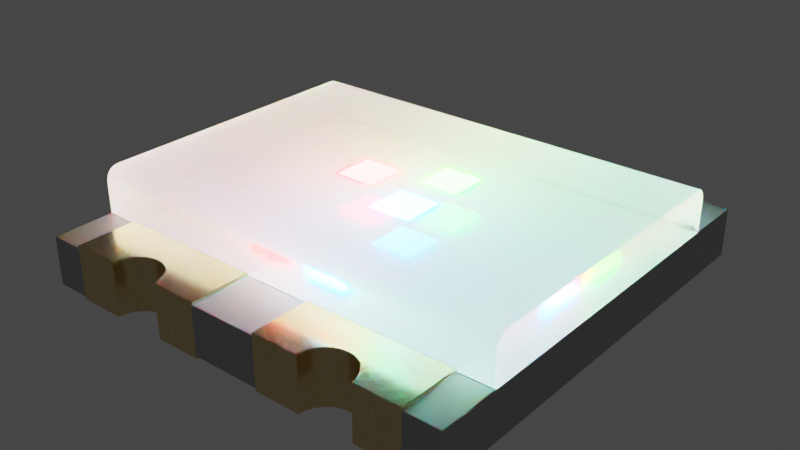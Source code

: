 # Source: LED_Dual0603.blend  (saved by Blender 4.1.24; exported with 4.5.12 LTS)
import bpy
from mathutils import Matrix  # noqa: F401  (used for matrix-valued properties, if any)

bpy.ops.wm.read_factory_settings(use_empty=True)
scene = bpy.context.scene
scene.name = 'Scene'

# ---- collections
col_led_dual0603 = bpy.data.collections.new('LED_Dual0603'); scene.collection.children.link(col_led_dual0603)

# ---- materials (node trees are filled in below, after node groups)
mat_light_guide = bpy.data.materials.new('light_guide')
mat_metal_goldpins_1 = bpy.data.materials.new('metal_goldpins_1')
mat_metal_goldpins_1.alpha_threshold = 0.0
mat_metal_goldpins_1.preview_render_type = 'CUBE'
mat_metal_goldpins_1.diffuse_color = (0.5, 0.4018, 0.08046, 1.0)
mat_metal_goldpins_1.specular_color = (0.01, 0.05, 0.01)
mat_metal_goldpins_1.roughness = 0.5
mat_plastic_case_white = bpy.data.materials.new('plastic_case_white')
mat_plastic_case_white.preview_render_type = 'CUBE'
mat_power_light_red = bpy.data.materials.new('power_light_red')
mat_power_light_green = bpy.data.materials.new('power_light_green')
mat_power_light_blue = bpy.data.materials.new('power_light_blue')

# ---- material node trees
mat_light_guide.use_nodes = True; mat_light_guide.node_tree.nodes.clear()
_N = mat_light_guide.node_tree.nodes; _L = mat_light_guide.node_tree.links
n0 = _N.new('ShaderNodeBsdfGlass'); n0.name = 'Glass BSDF'; n0.location = (-609, 445)
n0.distribution = 'BECKMANN'
n0.inputs[1].default_value = 0.1923
n0.inputs[2].default_value = 3.1
n1 = _N.new('ShaderNodeOutputMaterial'); n1.name = 'Material Output.001'; n1.location = (275, 459)
n2 = _N.new('ShaderNodeMixShader'); n2.name = 'Mix Shader'; n2.location = (55, 438)
n2.inputs[0].default_value = 0.2083
n3 = _N.new('ShaderNodeBsdfTransparent'); n3.name = 'Transparent BSDF'; n3.location = (-266, 275)
n3.inputs[0].default_value = (0.7314, 0.7314, 0.7314, 1.0)
n4 = _N.new('ShaderNodeAddShader'); n4.name = 'Add Shader'; n4.location = (-271, 512)
_L.new(n0.outputs[0], n4.inputs[0])
_L.new(n0.outputs[0], n4.inputs[1])
_L.new(n2.outputs[0], n1.inputs[0])
_L.new(n3.outputs[0], n2.inputs[2])
_L.new(n4.outputs[0], n2.inputs[1])
n1.is_active_output = True
mat_metal_goldpins_1.use_nodes = True; mat_metal_goldpins_1.node_tree.nodes.clear()
_N = mat_metal_goldpins_1.node_tree.nodes; _L = mat_metal_goldpins_1.node_tree.links
n0 = _N.new('ShaderNodeOutputMaterial'); n0.name = 'Material Output'; n0.location = (398, 300)
n1 = _N.new('ShaderNodeBsdfPrincipled'); n1.name = 'Principled BSDF'; n1.location = (108, 300)
n1.distribution = 'GGX'
n1.subsurface_method = 'BURLEY'
n1.inputs[1].default_value = 1.0
n1.inputs[2].default_value = 0.1841
n1.inputs[3].default_value = 1.45
n1.inputs[8].default_value = 1.0
n1.inputs[10].default_value = 0.02727
n1.inputs[13].default_value = 0.475
n1.inputs[20].default_value = 0.2891
n1.inputs[24].default_value = 0.03545
n1.inputs[27].default_value = (0.0, 0.0, 0.0, 1.0)
n1.inputs[28].default_value = 1.0
n2 = _N.new('ShaderNodeMapping'); n2.name = 'Mapping'; n2.location = (-783, 233)
n2.vector_type = 'VECTOR'
n2.inputs[3].default_value = (29.8, 40.0, 1.0)
n3 = _N.new('ShaderNodeTexCoord'); n3.name = 'Texture Coordinate'; n3.location = (-1071, 295)
n4 = _N.new('ShaderNodeTexNoise'); n4.name = 'Noise Texture'; n4.location = (-553, 188)
n4.inputs[3].default_value = 13.2
n4.inputs[4].default_value = 0.8833
n4.inputs[8].default_value = 4.0
n5 = _N.new('ShaderNodeValToRGB'); n5.name = 'ColorRamp'; n5.location = (-286, 264)
while len(n5.color_ramp.elements) > 1: n5.color_ramp.elements.remove(n5.color_ramp.elements[-1])
n5.color_ramp.elements[0].position = 0.3295; n5.color_ramp.elements[0].color = (0.9756, 0.7616, 0.4151, 1.0)
_e = n5.color_ramp.elements.new(0.8); _e.color = (0.2997, 0.2211, 0.05513, 1.0)
n6 = _N.new('ShaderNodeMix'); n6.name = 'Mix'; n6.location = (-62, 180)
n6.data_type = 'RGBA'
n6.inputs[0].default_value = 0.02727
n6.inputs[7].default_value = (0.5518, 0.2626, 0.03915, 1.0)
_L.new(n1.outputs[0], n0.inputs[0])
_L.new(n2.outputs[0], n4.inputs[0])
_L.new(n3.outputs[0], n2.inputs[0])
_L.new(n4.outputs[0], n5.inputs[0])
_L.new(n5.outputs[0], n6.inputs[6])
_L.new(n6.outputs[2], n1.inputs[0])
n0.is_active_output = True
mat_plastic_case_white.use_nodes = True; mat_plastic_case_white.node_tree.nodes.clear()
_N = mat_plastic_case_white.node_tree.nodes; _L = mat_plastic_case_white.node_tree.links
n0 = _N.new('ShaderNodeOutputMaterial'); n0.name = 'Material Output'; n0.location = (300, 300)
n1 = _N.new('ShaderNodeBsdfPrincipled'); n1.name = 'Principled BSDF'; n1.location = (-34, 272)
n1.distribution = 'GGX'
n1.subsurface_method = 'BURLEY'
n1.inputs[1].default_value = 0.02
n1.inputs[2].default_value = 0.4636
n1.inputs[3].default_value = 1.4
n1.inputs[10].default_value = 0.3682
n1.inputs[13].default_value = 0.6591
n1.inputs[20].default_value = 0.6709
n1.inputs[24].default_value = 0.1191
n1.inputs[27].default_value = (0.0, 0.0, 0.0, 1.0)
n1.inputs[28].default_value = 1.0
n2 = _N.new('ShaderNodeMapping'); n2.name = 'Mapping'; n2.location = (-1010, 265)
n2.inputs[3].default_value = (3.0, 1.0, 1.0)
n3 = _N.new('ShaderNodeTexCoord'); n3.name = 'Texture Coordinate'; n3.location = (-1250, 180)
n4 = _N.new('ShaderNodeBump'); n4.name = 'Bump'; n4.location = (-376, -99)
n4.inputs[0].default_value = 0.05
n4.inputs[1].default_value = 1.0
n4.inputs[2].default_value = 1.0
n5 = _N.new('ShaderNodeTexNoise'); n5.name = 'Noise Texture'; n5.location = (-662, 176)
n5.inputs[2].default_value = 88.0
n5.inputs[3].default_value = 10.8
n5.inputs[4].default_value = 0.9167
n5.inputs[8].default_value = 1.6
n6 = _N.new('ShaderNodeValToRGB'); n6.name = 'ColorRamp'; n6.location = (-354, 186)
while len(n6.color_ramp.elements) > 1: n6.color_ramp.elements.remove(n6.color_ramp.elements[-1])
n6.color_ramp.elements[0].position = 0.0; n6.color_ramp.elements[0].color = (0.2596, 0.2596, 0.2596, 1.0)
_e = n6.color_ramp.elements.new(1.0); _e.color = (0.6303, 0.6303, 0.6303, 1.0)
n7 = _N.new('ShaderNodeMix'); n7.name = 'Mix'; n7.location = (-204, 152)
n7.data_type = 'RGBA'
n7.inputs[0].default_value = 0.3682
n7.inputs[7].default_value = (0.2525, 0.2525, 0.2525, 1.0)
_L.new(n5.outputs[0], n6.inputs[0])
_L.new(n1.outputs[0], n0.inputs[0])
_L.new(n3.outputs[2], n2.inputs[0])
_L.new(n2.outputs[0], n5.inputs[0])
_L.new(n5.outputs[0], n4.inputs[3])
_L.new(n4.outputs[0], n1.inputs[5])
_L.new(n6.outputs[0], n7.inputs[6])
_L.new(n7.outputs[2], n1.inputs[0])
n0.is_active_output = True
mat_power_light_red.use_nodes = True; mat_power_light_red.node_tree.nodes.clear()
_N = mat_power_light_red.node_tree.nodes; _L = mat_power_light_red.node_tree.links
n0 = _N.new('ShaderNodeLayerWeight'); n0.name = 'Layer Weight'; n0.location = (-18066, 17)
n1 = _N.new('ShaderNodeParticleInfo'); n1.name = 'Particle Info'; n1.location = (-47217, 207)
n2 = _N.new('ShaderNodeBsdfPrincipled'); n2.name = 'Principled BSDF'; n2.location = (224, 517)
n2.distribution = 'GGX'
n2.subsurface_method = 'BURLEY'
n2.inputs[3].default_value = 1.45
n2.inputs[28].default_value = 700.0
n3 = _N.new('ShaderNodeOutputMaterial'); n3.name = 'Material Output'; n3.location = (717, 341)
n4 = _N.new('ShaderNodeRGB'); n4.name = 'RGB'; n4.location = (-93, 261)
n4.outputs[0].default_value = (0.253, 0.0, 0.0, 1.0)
_L.new(n4.outputs[0], n2.inputs[0])
_L.new(n4.outputs[0], n2.inputs[27])
_L.new(n2.outputs[0], n3.inputs[0])
n3.is_active_output = True
mat_power_light_green.use_nodes = True; mat_power_light_green.node_tree.nodes.clear()
_N = mat_power_light_green.node_tree.nodes; _L = mat_power_light_green.node_tree.links
n0 = _N.new('ShaderNodeLayerWeight'); n0.name = 'Layer Weight'; n0.location = (-18066, 17)
n1 = _N.new('ShaderNodeParticleInfo'); n1.name = 'Particle Info'; n1.location = (-47217, 207)
n2 = _N.new('ShaderNodeRGB'); n2.name = 'RGB'; n2.location = (-92, 261)
n2.outputs[0].default_value = (0.0008535, 0.253, 0.0, 1.0)
n3 = _N.new('ShaderNodeBsdfPrincipled'); n3.name = 'Principled BSDF'; n3.location = (224, 517)
n3.distribution = 'GGX'
n3.subsurface_method = 'BURLEY'
n3.inputs[3].default_value = 1.45
n3.inputs[28].default_value = 700.0
n4 = _N.new('ShaderNodeOutputMaterial'); n4.name = 'Material Output'; n4.location = (717, 341)
_L.new(n2.outputs[0], n3.inputs[0])
_L.new(n2.outputs[0], n3.inputs[27])
_L.new(n3.outputs[0], n4.inputs[0])
n4.is_active_output = True
mat_power_light_blue.use_nodes = True; mat_power_light_blue.node_tree.nodes.clear()
_N = mat_power_light_blue.node_tree.nodes; _L = mat_power_light_blue.node_tree.links
n0 = _N.new('ShaderNodeLayerWeight'); n0.name = 'Layer Weight'; n0.location = (-18066, 17)
n1 = _N.new('ShaderNodeParticleInfo'); n1.name = 'Particle Info'; n1.location = (-47217, 207)
n2 = _N.new('ShaderNodeBsdfPrincipled'); n2.name = 'Principled BSDF'; n2.location = (224, 517)
n2.distribution = 'GGX'
n2.subsurface_method = 'BURLEY'
n2.inputs[3].default_value = 1.45
n2.inputs[28].default_value = 700.0
n3 = _N.new('ShaderNodeOutputMaterial'); n3.name = 'Material Output'; n3.location = (717, 341)
n4 = _N.new('ShaderNodeRGB'); n4.name = 'RGB'; n4.location = (-93, 261)
n4.outputs[0].default_value = (0.0, 0.06587, 0.3185, 1.0)
_L.new(n4.outputs[0], n2.inputs[0])
_L.new(n4.outputs[0], n2.inputs[27])
_L.new(n2.outputs[0], n3.inputs[0])
n3.is_active_output = True

# ---- world
world_world = bpy.data.worlds.new('World'); scene.world = world_world
world_world.use_nodes = True; world_world.node_tree.nodes.clear()
_N = world_world.node_tree.nodes; _L = world_world.node_tree.links
n0 = _N.new('ShaderNodeOutputWorld'); n0.name = 'World Output'; n0.location = (300, 300)
n1 = _N.new('ShaderNodeBackground'); n1.name = 'Background'; n1.location = (10, 300)
n1.inputs[0].default_value = (0.05088, 0.05088, 0.05088, 1.0)
_L.new(n1.outputs[0], n0.inputs[0])
n0.is_active_output = True
world_world.color = (0.05088, 0.05088, 0.05088)
world_world.use_sun_shadow = False
world_world.sun_shadow_jitter_overblur = 0.0

# ---- meshes
me_led_dual0603 = bpy.data.meshes.new('LED_Dual0603')
me_led_dual0603.from_pydata([(0.8, -0.575, 0.19), (0.8, -0.8, 0.19), (0.8, -0.8, 0.01), (0.8, 0.5379, 0.3583), (0.8, -0.525, 0.36), (0.8, -0.5733, 0.3229), (0.8, -0.5604, 0.3454), (0.8, -0.55, 0.3533), (0.8, -0.5379, 0.3583), (0.4966, 0.7741, 0.2), (0.4866, 0.75, 0.2), (0.4, 0.7, 0.2), (0.45, 0.7134, 3.073e-08), (0.4707, 0.7293, 3.166e-08), (0.4966, 0.7741, 3.353e-08), (-0.3293, 0.7293, 0.2), (-0.35, 0.7134, 0.2), (-0.35, 0.7134, 3.073e-08), (-0.3034, 0.7741, 3.353e-08), (-0.125, 0.4, 0.01), (-0.675, 0.4, 0.01), (-0.675, 0.8, 0.01), (-0.8, 0.8, 0.01), (-0.675, -0.8, 0.01), (-0.125, -0.8, 0.01), (0.675, 0.4, 0.01), (0.125, 0.8, 3.539e-08), (0.125, 0.8, 0.01), (-0.125, 0.8, 0.01), (-0.125, 0.8, 3.539e-08), (0.125, 0.8, 0.19), (0.125, 0.8, 0.2), (0.3, 0.8, 0.2), (0.125, 0.4, 0.01), (0.675, 0.4, 1.77e-08), (0.125, 0.4, 1.77e-08), (0.675, 0.8, 0.01), (0.675, 0.8, 3.539e-08), (0.5, 0.8, 0.2), (0.8, 0.8, 0.19), (0.8, 0.8, 0.01), (0.675, -0.8, 0.01), (0.675, -0.8, 0.2), (0.675, -0.4, 0.01), (0.675, -0.8, -3.539e-08), (0.125, -0.4, -1.77e-08), (0.125, -0.4, 0.01), (0.125, -0.8, 0.01), (0.125, -0.8, -3.539e-08), (0.3, -0.8, 0.2), (0.125, -0.8, 0.2), (-0.125, -0.8, 0.19), (-0.125, -0.4, -1.77e-08), (-0.125, -0.8, -3.539e-08), (-0.675, -0.4, 0.01), (-0.125, -0.4, 0.01), (-0.675, -0.8, -3.539e-08), (-0.675, -0.4, -1.77e-08), (-0.675, -0.8, 0.2), (-0.675, -0.8, 0.19), (-0.8, 0.575, 0.19), (-0.8, 0.575, 0.31), (-0.8, -0.8, 0.01), (-0.8, -0.8, 0.19), (-0.8, -0.575, 0.31), (-0.8, -0.5379, 0.3583), (-0.8, -0.55, 0.3533), (-0.8, -0.5604, 0.3454), (-0.8, 0.5379, 0.3583), (-0.5, 0.8, 0.2), (-0.5, 0.8, 3.539e-08), (-0.125, 0.4, 1.77e-08), (-0.675, 0.4, 1.77e-08), (0.3, 0.8, 3.539e-08), (0.3134, 0.75, 3.26e-08), (0.35, 0.7134, 3.073e-08), (0.3741, 0.7034, 3.073e-08), (0.4259, 0.7034, 3.073e-08), (0.4866, 0.75, 3.26e-08), (0.5, 0.8, 3.539e-08), (0.3741, 0.7034, 0.2), (0.3134, 0.75, 0.2), (0.3034, 0.7741, 3.353e-08), (0.3293, 0.7293, 3.166e-08), (0.4, 0.7, 3.073e-08), (0.675, 0.575, 0.2), (0.4707, 0.7293, 0.2), (0.45, 0.7134, 0.2), (0.4259, 0.7034, 0.2), (0.35, 0.7134, 0.2), (0.3293, 0.7293, 0.2), (0.3034, 0.7741, 0.2), (0.125, 0.575, 0.2), (-0.125, 0.8, 0.19), (0.125, 0.575, 0.19), (-0.125, 0.8, 0.2), (-0.125, 0.575, 0.19), (-0.675, 0.575, 0.2), (-0.125, 0.575, 0.2), (-0.3, 0.8, 0.2), (-0.3034, 0.7741, 0.2), (-0.3134, 0.75, 0.2), (-0.3741, 0.7034, 0.2), (-0.4, 0.7, 0.2), (-0.4259, 0.7034, 0.2), (-0.45, 0.7134, 0.2), (-0.4707, 0.7293, 0.2), (-0.4866, 0.75, 0.2), (-0.4966, 0.7741, 0.2), (-0.4966, 0.7741, 3.353e-08), (-0.675, 0.8, 0.0), (-0.4866, 0.75, 3.26e-08), (-0.4707, 0.7293, 3.166e-08), (-0.45, 0.7134, 3.073e-08), (-0.4259, 0.7034, 3.073e-08), (-0.4, 0.7, 3.073e-08), (-0.3741, 0.7034, 3.073e-08), (-0.3293, 0.7293, 3.166e-08), (-0.3134, 0.75, 3.26e-08), (-0.3, 0.8, 3.539e-08), (0.675, 0.8, 0.2), (0.675, 0.575, 0.19), (0.675, 0.8, 0.19), (0.675, -0.575, 0.19), (0.675, -0.8, 0.19), (-0.8, -0.575, 0.19), (-0.675, -0.575, 0.2), (-0.125, -0.575, 0.2), (0.675, -0.575, 0.2), (0.8, -0.575, 0.31), (-0.8, -0.525, 0.36), (-0.8, 0.525, 0.36), (0.4259, -0.7034, -3.073e-08), (0.3741, -0.7034, -3.073e-08), (0.3134, -0.75, -3.26e-08), (0.3034, -0.7741, -3.353e-08), (0.675, -0.4, -1.77e-08), (0.3134, -0.75, 0.2), (0.4, -0.7, 0.2), (0.4259, -0.7034, 0.2), (0.4707, -0.7293, 0.2), (0.4966, -0.7741, 0.2), (0.5, -0.8, 0.2), (0.5, -0.8, -3.539e-08), (0.4966, -0.7741, -3.353e-08), (0.4866, -0.75, -3.26e-08), (0.4707, -0.7293, -3.166e-08), (0.45, -0.7134, -3.073e-08), (0.4, -0.7, -3.073e-08), (0.35, -0.7134, -3.073e-08), (0.3293, -0.7293, -3.166e-08), (0.3, -0.8, -3.539e-08), (0.125, -0.575, 0.2), (0.3034, -0.7741, 0.2), (0.3293, -0.7293, 0.2), (0.35, -0.7134, 0.2), (0.3741, -0.7034, 0.2), (0.45, -0.7134, 0.2), (0.4866, -0.75, 0.2), (-0.3, -0.8, -3.539e-08), (-0.3034, -0.7741, -3.353e-08), (-0.3293, -0.7293, -3.166e-08), (-0.45, -0.7134, -3.073e-08), (-0.4707, -0.7293, -3.166e-08), (-0.45, -0.7134, 0.2), (-0.4259, -0.7034, 0.2), (-0.3741, -0.7034, 0.2), (-0.35, -0.7134, 0.2), (-0.3293, -0.7293, 0.2), (-0.3134, -0.75, 0.2), (-0.3134, -0.75, -3.26e-08), (-0.35, -0.7134, -3.073e-08), (-0.3741, -0.7034, -3.073e-08), (-0.4, -0.7, -3.073e-08), (-0.4259, -0.7034, -3.073e-08), (-0.4866, -0.75, -3.26e-08), (-0.4966, -0.7741, -3.353e-08), (-0.5, -0.8, -3.539e-08), (-0.125, -0.8, 0.2), (-0.5, -0.8, 0.2), (-0.4966, -0.7741, 0.2), (-0.4866, -0.75, 0.2), (-0.4707, -0.7293, 0.2), (-0.4, -0.7, 0.2), (-0.3034, -0.7741, 0.2), (-0.3, -0.8, 0.2), (-0.125, -0.575, 0.19), (0.125, -0.8, 0.19), (0.125, -0.575, 0.19), (-0.675, -0.575, 0.19), (-0.8, 0.8, 0.19), (-0.675, 0.8, 0.19), (-0.675, 0.575, 0.19), (-0.675, 0.8, 0.2), (0.8, -0.5683, 0.335), (-0.8, -0.5683, 0.335), (-0.8, -0.5733, 0.3229), (0.8, 0.525, 0.36), (0.8, 0.55, 0.3533), (0.8, 0.5604, 0.3454), (0.8, 0.5683, 0.335), (0.8, 0.5733, 0.3229), (-0.8, 0.5733, 0.3229), (-0.8, 0.5683, 0.335), (-0.8, 0.5604, 0.3454), (-0.8, 0.55, 0.3533), (0.8, 0.575, 0.31), (0.8, 0.575, 0.19), (-0.2077, -0.07832, 0.206), (-0.05338, -0.07832, 0.206), (-0.2077, 0.07597, 0.206), (-0.05338, 0.07597, 0.206), (0.04384, 0.03948, 0.206), (0.1981, 0.03948, 0.206), (0.04384, 0.1938, 0.206), (0.1981, 0.1938, 0.206), (0.04266, -0.1949, 0.206), (0.1969, -0.1949, 0.206), (0.04266, -0.04065, 0.206), (0.1969, -0.04065, 0.206)], [], [(45, 48, 47, 46), (66, 65, 130, 131, 68, 205, 204, 203, 202, 61, 60, 125, 64, 196, 195, 67), (7, 8, 65, 66), (121, 122, 120, 85), (62, 23, 59, 63), (116, 102, 16, 17), (109, 108, 107, 111), (78, 10, 9, 14), (147, 157, 139, 132), (141, 144, 143, 142), (170, 169, 168, 161), (145, 158, 140, 146), (111, 107, 106, 112), (148, 138, 156, 133), (114, 104, 103, 115), (94, 30, 93, 96), (0, 129, 64, 125, 189, 126, 127, 186, 188, 152, 128, 123), (136, 44, 143, 144, 145, 146, 147, 132, 148, 133, 149, 150, 134, 135, 151, 48, 45), (207, 39, 122, 121), (146, 140, 157, 147), (96, 93, 95, 98), (34, 37, 36, 25), (143, 44, 41, 124, 42, 142), (72, 71, 19, 20), (175, 181, 180, 176), (113, 105, 104, 114), (52, 57, 54, 55), (178, 185, 159, 53, 24, 51), (130, 65, 8, 4), (188, 187, 50, 152), (190, 191, 21, 22), (36, 37, 79, 38, 120, 122), (53, 52, 55, 24), (187, 51, 24, 47), (199, 200, 203, 204), (125, 60, 190, 22, 62, 63), (13, 86, 10, 78), (21, 191, 193, 69, 70, 110), (44, 136, 43, 41), (37, 34, 35, 26, 73, 82, 74, 83, 75, 76, 84, 77, 12, 13, 78, 14, 79), (75, 89, 80, 76), (206, 201, 200, 199, 198, 3, 197, 4, 8, 7, 6, 194, 5, 129, 0, 207), (71, 29, 28, 19), (110, 72, 20, 21), (12, 87, 86, 13), (88, 77, 84, 11), (18, 100, 99, 119), (118, 101, 100, 18), (76, 80, 11, 84), (77, 88, 87, 12), (92, 31, 30, 94), (150, 154, 137, 134), (173, 183, 165, 174), (117, 15, 101, 118), (81, 91, 32, 31, 92, 85, 120, 38, 9, 10, 86, 87, 88, 11, 80, 89, 90), (25, 36, 40, 2, 41, 43, 46, 47, 24, 55, 54, 23, 62, 22, 21, 20, 19, 28, 27, 33), (74, 81, 90, 83), (39, 207, 0, 1, 2, 40), (102, 116, 115, 103), (149, 155, 154, 150), (98, 95, 99, 100, 101, 15, 16, 102, 103, 104, 105, 106, 107, 108, 69, 193, 97), (112, 106, 105, 113), (91, 82, 73, 32), (201, 206, 61, 202), (136, 45, 46, 43), (163, 182, 181, 175), (18, 119, 29, 71, 72, 110, 70, 109, 111, 112, 113, 114, 115, 116, 17, 117, 118), (132, 139, 138, 148), (35, 34, 25, 33), (83, 90, 89, 75), (133, 156, 155, 149), (31, 32, 73, 26, 27, 30), (123, 124, 1, 0), (144, 141, 158, 145), (14, 9, 38, 79), (174, 165, 164, 162), (171, 167, 166, 172), (186, 51, 187, 188), (108, 109, 70, 69), (160, 170, 161, 171, 172, 173, 174, 162, 163, 175, 176, 177, 56, 57, 52, 53, 159), (128, 42, 124, 123), (49, 153, 137, 154, 155, 156, 138, 139, 157, 140, 158, 141, 142, 42, 128, 152, 50), (134, 137, 153, 135), (26, 35, 33, 27), (161, 168, 167, 171), (40, 36, 122, 39), (162, 164, 182, 163), (1, 124, 41, 2), (135, 153, 49, 151), (93, 30, 27, 28), (160, 184, 169, 170), (131, 130, 4, 197), (172, 166, 183, 173), (184, 160, 159, 185), (187, 47, 48, 151, 49, 50), (178, 127, 126, 58, 179, 180, 181, 182, 164, 165, 183, 166, 167, 168, 169, 184, 185), (125, 63, 59, 189), (127, 178, 51, 186), (200, 201, 202, 203), (17, 16, 15, 117), (189, 59, 58, 126), (194, 6, 67, 195), (192, 191, 190, 60), (197, 3, 68, 131), (97, 193, 191, 192), (198, 199, 204, 205), (5, 194, 195, 196), (6, 7, 66, 67), (129, 5, 196, 64), (57, 56, 23, 54), (82, 91, 81, 74), (60, 61, 206, 207, 121, 85, 92, 94, 96, 98, 97, 192), (93, 28, 29, 119, 99, 95), (177, 179, 58, 59, 23, 56), (3, 198, 205, 68), (208, 209, 211, 210), (212, 214, 215, 213), (216, 218, 219, 217), (176, 180, 179, 177), (125, 0, 207, 60)])
me_led_dual0603.polygons.foreach_set('use_smooth', [True] * 120)
me_led_dual0603.polygons.foreach_set('material_index', [1, 0, 0, 1, 2, 1, 1, 1, 1, 1, 1, 1, 1, 1, 1, 2, 0, 1, 2, 1, 1, 1, 1, 1, 1, 1, 1, 1, 0, 1, 2, 1, 1, 2, 0, 2, 1, 1, 1, 1, 1, 0, 1, 1, 1, 1, 1, 1, 1, 1, 1, 1, 1, 1, 1, 2, 1, 2, 1, 1, 1, 1, 1, 0, 1, 1, 1, 1, 1, 1, 1, 1, 2, 1, 1, 1, 1, 2, 1, 1, 1, 1, 1, 1, 1, 2, 1, 2, 1, 2, 1, 0, 1, 1, 1, 1, 2, 1, 0, 1, 1, 0, 2, 0, 1, 0, 0, 0, 0, 1, 1, 0, 1, 1, 0, 3, 4, 5, 1, 2])
_k = set([(0, 1), (0, 123), (0, 129), (0, 207), (1, 2), (1, 124), (2, 40), (2, 41), (3, 197), (3, 198), (4, 8), (4, 197), (5, 129), (5, 194), (6, 7), (6, 194), (7, 8), (9, 10), (9, 38), (10, 86), (11, 80), (11, 88), (12, 13), (12, 77), (13, 78), (14, 78), (14, 79), (15, 16), (15, 101), (16, 102), (17, 116), (17, 117), (18, 118), (18, 119), (19, 20), (19, 28), (19, 71), (20, 21), (20, 72), (21, 22), (21, 110), (21, 191), (22, 62), (22, 190), (23, 54), (23, 56), (23, 59), (23, 62), (24, 47), (24, 51), (24, 53), (24, 55), (25, 33), (25, 34), (25, 36), (26, 27), (26, 35), (26, 73), (27, 28), (27, 30), (27, 33), (28, 29), (28, 93), (29, 71), (29, 119), (30, 31), (30, 93), (30, 94), (31, 32), (31, 92), (32, 73), (32, 91), (33, 35), (34, 35), (34, 37), (36, 37), (36, 40), (36, 122), (37, 79), (38, 79), (38, 120), (39, 40), (39, 122), (39, 207), (41, 43), (41, 44), (41, 124), (42, 124), (42, 128), (42, 142), (43, 46), (43, 136), (44, 136), (44, 143), (45, 46), (45, 48), (45, 136), (46, 47), (47, 48), (47, 187), (48, 151), (49, 50), (49, 151), (49, 153), (50, 152), (50, 187), (51, 178), (51, 186), (51, 187), (52, 53), (52, 55), (52, 57), (53, 159), (54, 55), (54, 57), (56, 57), (56, 177), (58, 59), (58, 126), (58, 179), (59, 63), (59, 189), (60, 61), (60, 125), (60, 190), (60, 192), (61, 202), (62, 63), (63, 125), (64, 125), (64, 196), (65, 66), (65, 130), (66, 67), (67, 195), (68, 131), (68, 205), (69, 70), (69, 108), (69, 193), (70, 109), (70, 110), (71, 72), (72, 110), (73, 82), (74, 82), (74, 83), (75, 76), (75, 83), (76, 84), (77, 84), (80, 89), (81, 90), (81, 91), (85, 92), (85, 120), (85, 121), (86, 87), (87, 88), (89, 90), (92, 94), (93, 95), (93, 96), (94, 96), (95, 98), (95, 99), (96, 98), (97, 98), (97, 192), (97, 193), (99, 100), (99, 119), (100, 101), (102, 103), (103, 104), (104, 105), (105, 106), (106, 107), (107, 108), (109, 111), (111, 112), (112, 113), (113, 114), (114, 115), (115, 116), (117, 118), (120, 122), (121, 122), (121, 207), (123, 124), (123, 128), (125, 189), (126, 127), (126, 189), (127, 178), (127, 186), (128, 152), (130, 131), (132, 147), (132, 148), (133, 148), (133, 149), (134, 135), (134, 150), (135, 151), (137, 153), (137, 154), (138, 139), (138, 156), (139, 157), (140, 157), (140, 158), (141, 142), (141, 158), (142, 143), (143, 144), (144, 145), (145, 146), (146, 147), (149, 150), (152, 188), (154, 155), (155, 156), (159, 160), (159, 185), (160, 170), (161, 170), (161, 171), (162, 163), (162, 174), (163, 175), (164, 165), (164, 182), (165, 183), (166, 167), (166, 183), (167, 168), (168, 169), (169, 184), (171, 172), (172, 173), (173, 174), (175, 176), (176, 177), (177, 179), (178, 185), (179, 180), (180, 181), (181, 182), (184, 185), (186, 188), (187, 188), (190, 191), (191, 192), (191, 193), (195, 196), (198, 199), (199, 200), (200, 201), (201, 206), (202, 203), (203, 204), (204, 205), (206, 207)])
me_led_dual0603.attributes.new('sharp_edge', 'BOOLEAN', 'EDGE').data.foreach_set('value', [ (min(e.vertices), max(e.vertices)) in _k for e in me_led_dual0603.edges])
_uv = me_led_dual0603.uv_layers.new(name='UVMap')
_uv.uv.foreach_set('vector', [0.25, 0.3875, 0.0, 0.3875, 0.0, 0.3937, 0.25, 0.3937, 0.1562, 0.6083, 0.1638, 0.6114, 0.1719, 0.6125, 0.8281, 0.6125, 0.8362, 0.6114, 0.8438, 0.6083, 0.8502, 0.6033, 0.8552, 0.5969, 0.8583, 0.5893, 0.8594, 0.5813, 0.8594, 0.5063, 0.1406, 0.5062, 0.1406, 0.5812, 0.1417, 0.5893, 0.1448, 0.5969, 0.1498, 0.6033, 1.0, 0.1562, 1.0, 0.1638, 0.0, 0.1638, 0.0, 0.1562, 0.8594, 0.5063, 1.0, 0.5063, 1.0, 0.5125, 0.8594, 0.5125, 0.0, 0.3937, 0.07813, 0.3937, 0.07813, 0.5062, 0.0, 0.5062, 0.2662, 0.3875, 0.2662, 0.5125, 0.2812, 0.5125, 0.2812, 0.3875, 0.9838, 0.3875, 0.9838, 0.5125, 0.9688, 0.5125, 0.9688, 0.3875, 0.9688, 0.3875, 0.9688, 0.5125, 0.9838, 0.5125, 0.9838, 0.3875, 0.7812, 0.3875, 0.7812, 0.5125, 0.7662, 0.5125, 0.7662, 0.3875, 0.01618, 0.5125, 0.01618, 0.3875, 0.0, 0.3875, 0.0, 0.5125, 0.03125, 0.3875, 0.03125, 0.5125, 0.04419, 0.5125, 0.04419, 0.3875, 0.03125, 0.3875, 0.03125, 0.5125, 0.04419, 0.5125, 0.04419, 0.3875, 0.9688, 0.3875, 0.9688, 0.5125, 0.9558, 0.5125, 0.9558, 0.3875, 0.75, 0.3875, 0.75, 0.5125, 0.7338, 0.5125, 0.7338, 0.3875, 0.2338, 0.3875, 0.2338, 0.5125, 0.25, 0.5125, 0.25, 0.3875, 0.5781, 0.8594, 0.5781, 1.0, 0.4219, 1.0, 0.4219, 0.8594, 1.0, 0.5062, 1.0, 0.5812, 0.0, 0.5812, 0.0, 0.5062, 0.07813, 0.5062, 0.07813, 0.5125, 0.4219, 0.5125, 0.4219, 0.5062, 0.5781, 0.5062, 0.5781, 0.5125, 0.9219, 0.5125, 0.9219, 0.5062, 0.9219, 0.25, 0.9219, 0.0, 0.8125, 0.0, 0.8104, 0.01618, 0.8041, 0.03125, 0.7942, 0.04419, 0.7812, 0.05413, 0.7662, 0.06037, 0.75, 0.0625, 0.7338, 0.06037, 0.7188, 0.05413, 0.7058, 0.04419, 0.6959, 0.03125, 0.6896, 0.01618, 0.6875, 0.0, 0.5781, 0.0, 0.5781, 0.25, 1.0, 0.8594, 1.0, 1.0, 0.9219, 1.0, 0.9219, 0.8594, 0.7942, 0.3875, 0.7942, 0.5125, 0.7812, 0.5125, 0.7812, 0.3875, 0.8594, 0.5063, 1.0, 0.5063, 1.0, 0.5125, 0.8594, 0.5125, 0.75, 0.3875, 1.0, 0.3875, 1.0, 0.3938, 0.75, 0.3938, 0.8125, 0.3875, 0.9219, 0.3875, 0.9219, 0.3937, 0.9219, 0.5062, 0.9219, 0.5125, 0.8125, 0.5125, 0.07813, 0.3875, 0.4219, 0.3875, 0.4219, 0.3938, 0.07813, 0.3938, 0.03125, 0.3875, 0.03125, 0.5125, 0.01618, 0.5125, 0.01618, 0.3875, 0.2188, 0.3875, 0.2188, 0.5125, 0.2338, 0.5125, 0.2338, 0.3875, 0.4219, 0.3875, 0.07813, 0.3875, 0.07813, 0.3937, 0.4219, 0.3937, 0.4219, 0.5125, 0.3125, 0.5125, 0.3125, 0.3875, 0.4219, 0.3875, 0.4219, 0.3937, 0.4219, 0.5062, 0.0, 0.1719, 0.0, 0.1638, 1.0, 0.1638, 1.0, 0.1719, 0.1406, 0.5062, 0.0, 0.5062, 0.0, 0.5125, 0.1406, 0.5125, 0.0, 0.5063, 0.07813, 0.5063, 0.07813, 0.3938, 0.0, 0.3938, 0.9219, 0.3938, 0.9219, 0.3875, 0.8125, 0.3875, 0.8125, 0.5125, 0.9219, 0.5125, 0.9219, 0.5063, 0.0, 0.3875, 0.25, 0.3875, 0.25, 0.3937, 0.0, 0.3937, 0.5781, 0.5062, 0.4219, 0.5062, 0.4219, 0.3937, 0.5781, 0.3937, 1.0, 0.6033, 1.0, 0.5969, 0.0, 0.5969, 0.0, 0.6033, 0.1406, 0.5062, 0.8594, 0.5063, 1.0, 0.5063, 1.0, 0.3938, 0.0, 0.3937, 0.0, 0.5062, 0.9558, 0.3875, 0.9558, 0.5125, 0.9688, 0.5125, 0.9688, 0.3875, 0.07813, 0.3938, 0.07813, 0.5063, 0.07813, 0.5125, 0.1875, 0.5125, 0.1875, 0.3875, 0.07813, 0.3875, 0.0, 0.3875, 0.25, 0.3875, 0.25, 0.3937, 0.0, 0.3937, 0.9219, 1.0, 0.9219, 0.75, 0.5781, 0.75, 0.5781, 1.0, 0.6875, 1.0, 0.6896, 0.9838, 0.6959, 0.9688, 0.7058, 0.9558, 0.7188, 0.9459, 0.7338, 0.9396, 0.75, 0.9375, 0.7662, 0.9396, 0.7812, 0.9459, 0.7942, 0.9558, 0.8041, 0.9688, 0.8104, 0.9838, 0.8125, 1.0, 0.7188, 0.3875, 0.7188, 0.5125, 0.7338, 0.5125, 0.7338, 0.3875, 0.8594, 0.5813, 0.8583, 0.5893, 0.8552, 0.5969, 0.8502, 0.6033, 0.8438, 0.6083, 0.8362, 0.6114, 0.8281, 0.6125, 0.1719, 0.6125, 0.1638, 0.6114, 0.1562, 0.6083, 0.1498, 0.6033, 0.1448, 0.5969, 0.1417, 0.5893, 0.1406, 0.5812, 0.1406, 0.5062, 0.8594, 0.5063, 0.75, 0.3875, 1.0, 0.3875, 1.0, 0.3938, 0.75, 0.3938, 1.0, 0.3875, 0.75, 0.3875, 0.75, 0.3938, 1.0, 0.3938, 0.7812, 0.3875, 0.7812, 0.5125, 0.7942, 0.5125, 0.7942, 0.3875, 0.7662, 0.5125, 0.7662, 0.3875, 0.75, 0.3875, 0.75, 0.5125, 0.9838, 0.3875, 0.9838, 0.5125, 1.0, 0.5125, 1.0, 0.3875, 0.9688, 0.3875, 0.9688, 0.5125, 0.9838, 0.5125, 0.9838, 0.3875, 0.7338, 0.3875, 0.7338, 0.5125, 0.75, 0.5125, 0.75, 0.3875, 0.7662, 0.3875, 0.7662, 0.5125, 0.7812, 0.5125, 0.7812, 0.3875, 0.8594, 0.5125, 1.0, 0.5125, 1.0, 0.5063, 0.8594, 0.5063, 0.04419, 0.3875, 0.04419, 0.5125, 0.03125, 0.5125, 0.03125, 0.3875, 0.25, 0.3875, 0.25, 0.5125, 0.2338, 0.5125, 0.2338, 0.3875, 0.9558, 0.3875, 0.9558, 0.5125, 0.9688, 0.5125, 0.9688, 0.3875, 0.6959, 0.9688, 0.6896, 0.9838, 0.6875, 1.0, 0.5781, 1.0, 0.5781, 0.8594, 0.9219, 0.8594, 0.9219, 1.0, 0.8125, 1.0, 0.8104, 0.9838, 0.8041, 0.9688, 0.7942, 0.9558, 0.7812, 0.9459, 0.7662, 0.9396, 0.75, 0.9375, 0.7338, 0.9396, 0.7188, 0.9459, 0.7058, 0.9558, 0.9219, 0.75, 0.9219, 1.0, 1.0, 1.0, 1.0, 0.0, 0.9219, 0.0, 0.9219, 0.25, 0.5781, 0.25, 0.5781, 0.0, 0.4219, 0.0, 0.4219, 0.25, 0.07813, 0.25, 0.07813, 0.0, 0.0, 0.0, 0.0, 1.0, 0.07813, 1.0, 0.07813, 0.75, 0.4219, 0.75, 0.4219, 1.0, 0.5781, 1.0, 0.5781, 0.75, 0.9688, 0.3875, 0.9688, 0.5125, 0.9558, 0.5125, 0.9558, 0.3875, 1.0, 0.5063, 0.8594, 0.5063, 0.1406, 0.5062, 0.0, 0.5062, 0.0, 0.3937, 1.0, 0.3938, 0.2662, 0.5125, 0.2662, 0.3875, 0.25, 0.3875, 0.25, 0.5125, 0.7188, 0.3875, 0.7188, 0.5125, 0.7058, 0.5125, 0.7058, 0.3875, 0.4219, 0.8594, 0.4219, 1.0, 0.3125, 1.0, 0.3104, 0.9838, 0.3041, 0.9688, 0.2942, 0.9558, 0.2812, 0.9459, 0.2662, 0.9396, 0.25, 0.9375, 0.2338, 0.9396, 0.2188, 0.9459, 0.2058, 0.9558, 0.1959, 0.9688, 0.1896, 0.9838, 0.1875, 1.0, 0.07813, 1.0, 0.07813, 0.8594, 0.2058, 0.3875, 0.2058, 0.5125, 0.2188, 0.5125, 0.2188, 0.3875, 0.9838, 0.5125, 0.9838, 0.3875, 1.0, 0.3875, 1.0, 0.5125, 1.0, 0.5893, 1.0, 0.5813, 0.0, 0.5813, 0.0, 0.5893, 0.9219, 0.3875, 0.5781, 0.3875, 0.5781, 0.3937, 0.9219, 0.3937, 0.04419, 0.3875, 0.04419, 0.5125, 0.03125, 0.5125, 0.03125, 0.3875, 0.3104, 0.9838, 0.3125, 1.0, 0.4219, 1.0, 0.4219, 0.75, 0.07813, 0.75, 0.07813, 1.0, 0.1875, 1.0, 0.1896, 0.9838, 0.1959, 0.9688, 0.2058, 0.9558, 0.2188, 0.9459, 0.2338, 0.9396, 0.25, 0.9375, 0.2662, 0.9396, 0.2812, 0.9459, 0.2942, 0.9558, 0.3041, 0.9688, 0.7662, 0.3875, 0.7662, 0.5125, 0.75, 0.5125, 0.75, 0.3875, 0.5781, 0.3875, 0.9219, 0.3875, 0.9219, 0.3938, 0.5781, 0.3938, 0.7058, 0.3875, 0.7058, 0.5125, 0.7188, 0.5125, 0.7188, 0.3875, 0.7338, 0.3875, 0.7338, 0.5125, 0.7188, 0.5125, 0.7188, 0.3875, 0.5781, 0.5125, 0.6875, 0.5125, 0.6875, 0.3875, 0.5781, 0.3875, 0.5781, 0.3938, 0.5781, 0.5063, 0.9219, 0.1406, 0.9219, 0.0, 1.0, 0.0, 1.0, 0.1406, 0.01618, 0.3875, 0.01618, 0.5125, 0.03125, 0.5125, 0.03125, 0.3875, 0.9838, 0.3875, 0.9838, 0.5125, 1.0, 0.5125, 1.0, 0.3875, 0.2338, 0.3875, 0.2338, 0.5125, 0.2188, 0.5125, 0.2188, 0.3875, 0.2812, 0.3875, 0.2812, 0.5125, 0.2662, 0.5125, 0.2662, 0.3875, 0.4219, 0.1406, 0.4219, 0.0, 0.5781, 0.0, 0.5781, 0.1406, 0.9838, 0.5125, 0.9838, 0.3875, 1.0, 0.3875, 1.0, 0.5125, 0.3104, 0.01618, 0.3041, 0.03125, 0.2942, 0.04419, 0.2812, 0.05413, 0.2662, 0.06037, 0.25, 0.0625, 0.2338, 0.06037, 0.2188, 0.05413, 0.2058, 0.04419, 0.1959, 0.03125, 0.1896, 0.01618, 0.1875, 0.0, 0.07813, 0.0, 0.07813, 0.25, 0.4219, 0.25, 0.4219, 0.0, 0.3125, 0.0, 0.1406, 0.5125, 0.0, 0.5125, 0.0, 0.5062, 0.1406, 0.5062, 0.6875, 0.0, 0.6896, 0.01618, 0.6959, 0.03125, 0.7058, 0.04419, 0.7188, 0.05413, 0.7338, 0.06037, 0.75, 0.0625, 0.7662, 0.06037, 0.7812, 0.05413, 0.7942, 0.04419, 0.8041, 0.03125, 0.8104, 0.01618, 0.8125, 0.0, 0.9219, 0.0, 0.9219, 0.1406, 0.5781, 0.1406, 0.5781, 0.0, 0.03125, 0.3875, 0.03125, 0.5125, 0.01618, 0.5125, 0.01618, 0.3875, 1.0, 0.3875, 0.75, 0.3875, 0.75, 0.3938, 1.0, 0.3938, 0.2942, 0.3875, 0.2942, 0.5125, 0.2812, 0.5125, 0.2812, 0.3875, 1.0, 0.3938, 0.9219, 0.3938, 0.9219, 0.5063, 1.0, 0.5063, 0.2188, 0.3875, 0.2188, 0.5125, 0.2058, 0.5125, 0.2058, 0.3875, 1.0, 0.5062, 0.9219, 0.5062, 0.9219, 0.3937, 1.0, 0.3937, 0.01618, 0.3875, 0.01618, 0.5125, 0.0, 0.5125, 0.0, 0.3875, 0.4219, 0.5063, 0.5781, 0.5063, 0.5781, 0.3938, 0.4219, 0.3938, 0.01618, 0.3875, 0.01618, 0.5125, 0.03125, 0.5125, 0.03125, 0.3875, 0.0, 0.8281, 0.0, 0.1719, 1.0, 0.1719, 1.0, 0.8281, 0.2662, 0.3875, 0.2662, 0.5125, 0.25, 0.5125, 0.25, 0.3875, 0.01618, 0.5125, 0.01618, 0.3875, 0.0, 0.3875, 0.0, 0.5125, 0.5781, 0.5062, 0.5781, 0.3937, 0.5781, 0.3875, 0.6875, 0.3875, 0.6875, 0.5125, 0.5781, 0.5125, 0.4219, 0.0, 0.4219, 0.1406, 0.07813, 0.1406, 0.07813, 0.0, 0.1875, 0.0, 0.1896, 0.01618, 0.1959, 0.03125, 0.2058, 0.04419, 0.2188, 0.05413, 0.2338, 0.06037, 0.25, 0.0625, 0.2662, 0.06037, 0.2812, 0.05413, 0.2942, 0.04419, 0.3041, 0.03125, 0.3104, 0.01618, 0.3125, 0.0, 0.0, 0.1406, 0.0, 0.0, 0.07813, 0.0, 0.07813, 0.1406, 0.1406, 0.5125, 0.0, 0.5125, 0.0, 0.5062, 0.1406, 0.5062, 1.0, 0.5969, 1.0, 0.5893, 0.0, 0.5893, 0.0, 0.5969, 0.2812, 0.3875, 0.2812, 0.5125, 0.2942, 0.5125, 0.2942, 0.3875, 0.1406, 0.5062, 0.0, 0.5062, 0.0, 0.5125, 0.1406, 0.5125, 1.0, 0.5969, 1.0, 0.6033, 0.0, 0.6033, 0.0, 0.5969, 0.07813, 0.8594, 0.07813, 1.0, 0.0, 1.0, 0.0, 0.8594, 1.0, 0.8281, 1.0, 0.8362, 0.0, 0.8362, 0.0, 0.8281, 0.8594, 0.5125, 1.0, 0.5125, 1.0, 0.5063, 0.8594, 0.5063, 1.0, 0.8438, 1.0, 0.8502, 0.0, 0.8502, 0.0, 0.8438, 1.0, 0.5893, 1.0, 0.5969, 0.0, 0.5969, 0.0, 0.5893, 1.0, 0.1498, 1.0, 0.1562, 0.0, 0.1562, 0.0, 0.1498, 1.0, 0.5812, 1.0, 0.5893, 0.0, 0.5893, 0.0, 0.5812, 0.25, 0.3875, 0.0, 0.3875, 0.0, 0.3937, 0.25, 0.3937, 0.9838, 0.3875, 0.9838, 0.5125, 0.9688, 0.5125, 0.9688, 0.3875, 0.0, 0.5063, 0.0, 0.5813, 1.0, 0.5813, 1.0, 0.5063, 0.9219, 0.5063, 0.9219, 0.5125, 0.5781, 0.5125, 0.5781, 0.5063, 0.4219, 0.5063, 0.4219, 0.5125, 0.07813, 0.5125, 0.07813, 0.5063, 0.4219, 0.5063, 0.4219, 0.3938, 0.4219, 0.3875, 0.3125, 0.3875, 0.3125, 0.5125, 0.4219, 0.5125, 0.1875, 0.3875, 0.1875, 0.5125, 0.07813, 0.5125, 0.07813, 0.5062, 0.07813, 0.3937, 0.07813, 0.3875, 1.0, 0.8362, 1.0, 0.8438, 0.0, 0.8438, 0.0, 0.8362, 0.3702, 0.451, 0.4666, 0.451, 0.4666, 0.5475, 0.3702, 0.5475, 0.5274, 0.5247, 0.5274, 0.6211, 0.6238, 0.6211, 0.6238, 0.5247, 0.5267, 0.3782, 0.5267, 0.4746, 0.6231, 0.4746, 0.6231, 0.3782, 0.01618, 0.3875, 0.01618, 0.5125, 0.0, 0.5125, 0.0, 0.3875, 0.1406, 0.5062, 0.1406, 0.5062, 0.8594, 0.5063, 0.8594, 0.5063])
me_led_dual0603.materials.append(mat_light_guide)
me_led_dual0603.materials.append(mat_metal_goldpins_1)
me_led_dual0603.materials.append(mat_plastic_case_white)
me_led_dual0603.materials.append(mat_power_light_red)
me_led_dual0603.materials.append(mat_power_light_green)
me_led_dual0603.materials.append(mat_power_light_blue)
me_led_dual0603.update()
me_led_dual0603.normals_split_custom_set([tuple(v) for v in zip(*[iter([-1.0, 5.551e-14, 0.0, -1.0, 5.551e-14, 0.0, -1.0, 5.551e-14, 0.0, -1.0, 5.551e-14, 0.0, -1.0, 1.916e-08, 0.0, -1.0, 1.916e-08, 0.0, -1.0, 1.916e-08, 0.0, -1.0, 1.916e-08, 0.0, -1.0, 1.916e-08, 0.0, -1.0, 1.916e-08, 0.0, -1.0, 1.916e-08, 0.0, -1.0, 1.916e-08, 0.0, -1.0, 1.916e-08, 0.0, -1.0, 1.916e-08, 0.0, -1.0, 1.916e-08, 0.0, -1.0, 1.916e-08, 0.0, -1.0, 1.916e-08, 0.0, -1.0, 1.916e-08, 0.0, -1.0, 1.916e-08, 0.0, -1.0, 1.916e-08, 0.0, 0.0, -0.5, 0.866, 0.0, -0.2588, 0.9659, 0.0, -0.2588, 0.9659, 0.0, -0.5, 0.866, 1.0, 0.0, 0.0, 1.0, 0.0, 0.0, 1.0, 0.0, 0.0, 1.0, 0.0, 0.0, 0.0, -1.0, 0.0, 0.0, -1.0, 0.0, 0.0, -1.0, 0.0, 0.0, -1.0, 0.0, -0.2588, 0.9659, 0.0, -0.2588, 0.9659, 0.0, -0.5, 0.866, 0.0, -0.5, 0.866, 0.0, 0.9659, 0.2588, 0.0, 0.9659, 0.2588, 0.0, 0.866, 0.5, 0.0, 0.866, 0.5, 0.0, -0.866, 0.5, 0.0, -0.866, 0.5, 0.0, -0.9659, 0.2588, 0.0, -0.9659, 0.2588, 0.0, -0.5, -0.866, 0.0, -0.5, -0.866, 0.0, -0.2588, -0.9659, 0.0, -0.2588, -0.9659, 0.0, -0.9659, -0.2588, 0.0, -0.9659, -0.2588, 0.0, -0.9914, -0.1305, 0.0, -0.9914, -0.1305, 0.0, -0.866, -0.5, 0.0, -0.866, -0.5, 0.0, -0.7071, -0.7071, 0.0, -0.7071, -0.7071, 0.0, -0.866, -0.5, 0.0, -0.866, -0.5, 0.0, -0.7071, -0.7071, 0.0, -0.7071, -0.7071, 0.0, 0.866, 0.5, 0.0, 0.866, 0.5, 0.0, 0.7071, 0.7071, 0.0, 0.7071, 0.7071, 0.0, -1.818e-07, -1.0, 0.0, -1.818e-07, -1.0, 0.0, 0.2588, -0.9659, 0.0, 0.2588, -0.9659, 0.0, 0.2588, 0.9659, 0.0, 0.2588, 0.9659, 0.0, 1.818e-07, 1.0, 0.0, 1.818e-07, 1.0, 0.0, 0.0, 0.0, 1.0, 0.0, 0.0, 1.0, 0.0, 0.0, 1.0, 0.0, 0.0, 1.0, 0.0, -1.0, -1.647e-07, 0.0, -0.9979, 0.0654, 0.0, -0.9979, 0.0654, 0.0, -1.0, -1.647e-07, 0.0, -1.0, -1.647e-07, 0.0, -1.0, -1.647e-07, 0.0, -1.0, -1.647e-07, 0.0, -1.0, -1.647e-07, 0.0, -1.0, -1.647e-07, 0.0, -1.0, -1.647e-07, 0.0, -1.0, -1.647e-07, 0.0, -1.0, -1.647e-07, 0.0, 4.371e-08, -1.0, 0.0, 4.371e-08, -1.0, 0.0, 4.371e-08, -1.0, 0.0, 4.371e-08, -1.0, 0.0, 4.371e-08, -1.0, 0.0, 4.371e-08, -1.0, 0.0, 4.371e-08, -1.0, 0.0, 4.371e-08, -1.0, 0.0, 4.371e-08, -1.0, 0.0, 4.371e-08, -1.0, 0.0, 4.371e-08, -1.0, 0.0, 4.371e-08, -1.0, 0.0, 4.371e-08, -1.0, 0.0, 4.371e-08, -1.0, 0.0, 4.371e-08, -1.0, 0.0, 4.371e-08, -1.0, 0.0, 4.371e-08, -1.0, 0.0, 0.0, 1.0, 0.0, 0.0, 1.0, 0.0, 0.0, 1.0, 0.0, 0.0, 1.0, -0.7071, -0.7071, 0.0, -0.7071, -0.7071, 0.0, -0.5, -0.866, 0.0, -0.5, -0.866, 0.0, 1.0, 0.0, 0.0, 1.0, 0.0, 0.0, 1.0, 0.0, 0.0, 1.0, 0.0, 0.0, 1.0, -4.075e-08, 0.0, 1.0, -4.075e-08, 0.0, 1.0, -4.075e-08, 0.0, 1.0, -4.075e-08, 0.0, 0.0, -1.0, 0.0, 0.0, -1.0, 0.0, 0.0, -1.0, 0.0, 0.0, -1.0, 0.0, 0.0, -1.0, 0.0, 0.0, -1.0, 0.0, 0.0, -1.0, 0.0, 0.0, -1.0, 0.0, 0.0, -1.0, 0.0, 0.0, -1.0, 0.0, 0.866, -0.5, 0.0, 0.866, -0.5, 0.0, 0.9659, -0.2588, 0.0, 0.9659, -0.2588, 0.0, 0.5, 0.866, 0.0, 0.5, 0.866, 0.0, 0.2588, 0.9659, 0.0, 0.2588, 0.9659, 0.0, 0.0, 1.0, 0.0, 0.0, 1.0, 0.0, 0.0, 1.0, 0.0, 0.0, 1.0, 0.0, 0.0, -1.0, 0.0, 0.0, -1.0, 0.0, 0.0, -1.0, 0.0, 0.0, -1.0, 0.0, 0.0, -1.0, 0.0, 0.0, -1.0, 0.0, 0.0, -0.0654, 0.9979, 0.0, -0.2588, 0.9659, 0.0, -0.2588, 0.9659, 0.0, -0.0654, 0.9979, -1.0, 0.0, 0.0, -1.0, 0.0, 0.0, -1.0, 0.0, 0.0, -1.0, 0.0, 0.0, 0.0, 1.0, 0.0, 0.0, 1.0, 0.0, 0.0, 1.0, 0.0, 0.0, 1.0, 0.0, 0.0, 1.0, 0.0, 0.0, 1.0, 0.0, 0.0, 1.0, 0.0, 0.0, 1.0, 0.0, 0.0, 1.0, 0.0, 0.0, 1.0, 0.0, 1.0, 5.551e-14, 0.0, 1.0, 5.551e-14, 0.0, 1.0, 5.551e-14, 0.0, 1.0, 5.551e-14, 0.0, 0.0, -1.0, 0.0, 0.0, -1.0, 0.0, 0.0, -1.0, 0.0, 0.0, -1.0, 0.0, 0.0, 0.7071, 0.7071, 0.0, 0.866, 0.5, 0.0, 0.866, 0.5, 0.0, 0.7071, 0.7071, -1.0, 0.0, 0.0, -1.0, 0.0, 0.0, -1.0, 0.0, 0.0, -1.0, 0.0, 0.0, -1.0, 0.0, 0.0, -1.0, 0.0, 0.0, -0.7071, 0.7071, 0.0, -0.7071, 0.7071, 0.0, -0.866, 0.5, 0.0, -0.866, 0.5, 0.0, 0.0, 1.0, 0.0, 0.0, 1.0, 0.0, 0.0, 1.0, 0.0, 0.0, 1.0, 0.0, 0.0, 1.0, 0.0, 0.0, 1.0, 0.0, 1.0, -4.075e-08, 0.0, 1.0, -4.075e-08, 0.0, 1.0, -4.075e-08, 0.0, 1.0, -4.075e-08, 0.0, 0.0, 4.371e-08, -1.0, 0.0, 4.371e-08, -1.0, 0.0, 4.371e-08, -1.0, 0.0, 4.371e-08, -1.0, 0.0, 4.371e-08, -1.0, 0.0, 4.371e-08, -1.0, 0.0, 4.371e-08, -1.0, 0.0, 4.371e-08, -1.0, 0.0, 4.371e-08, -1.0, 0.0, 4.371e-08, -1.0, 0.0, 4.371e-08, -1.0, 0.0, 4.371e-08, -1.0, 0.0, 4.371e-08, -1.0, 0.0, 4.371e-08, -1.0, 0.0, 4.371e-08, -1.0, 0.0, 4.371e-08, -1.0, 0.0, 4.371e-08, -1.0, 0.5, 0.866, 0.0, 0.5, 0.866, 0.0, 0.2588, 0.9659, 0.0, 0.2588, 0.9659, 0.0, 1.0, -1.533e-08, 0.0, 1.0, -1.533e-08, 0.0, 1.0, -1.533e-08, 0.0, 1.0, -1.533e-08, 0.0, 1.0, -1.533e-08, 0.0, 1.0, -1.533e-08, 0.0, 1.0, -1.533e-08, 0.0, 1.0, -1.533e-08, 0.0, 1.0, -1.533e-08, 0.0, 1.0, -1.533e-08, 0.0, 1.0, -1.533e-08, 0.0, 1.0, -1.533e-08, 0.0, 1.0, -1.533e-08, 0.0, 1.0, -1.533e-08, 0.0, 1.0, -1.533e-08, 0.0, 1.0, -1.533e-08, 0.0, 1.0, 5.551e-14, 0.0, 1.0, 5.551e-14, 0.0, 1.0, 5.551e-14, 0.0, 1.0, 5.551e-14, 0.0, -1.0, -4.075e-08, 0.0, -1.0, -4.075e-08, 0.0, -1.0, -4.075e-08, 0.0, -1.0, -4.075e-08, 0.0, -0.5, 0.866, 0.0, -0.5, 0.866, 0.0, -0.7071, 0.7071, 0.0, -0.7071, 0.7071, 0.0, -0.2588, 0.9659, 0.0, -0.2588, 0.9659, 0.0, -1.818e-07, 1.0, 0.0, -1.818e-07, 1.0, 0.0, -0.9659, 0.2588, 0.0, -0.9659, 0.2588, 0.0, -0.9914, 0.1305, 0.0, -0.9914, 0.1305, 0.0, -0.866, 0.5, 0.0, -0.866, 0.5, 0.0, -0.9659, 0.2588, 0.0, -0.9659, 0.2588, 0.0, 0.2588, 0.9659, 0.0, 0.2588, 0.9659, 0.0, -1.818e-07, 1.0, 0.0, -1.818e-07, 1.0, 0.0, -0.2588, 0.9659, 0.0, -0.2588, 0.9659, 0.0, -0.5, 0.866, 0.0, -0.5, 0.866, 0.0, -1.0, 0.0, 0.0, -1.0, 0.0, 0.0, -1.0, 0.0, 0.0, -1.0, 0.0, 0.0, 0.7071, -0.7071, 0.0, 0.7071, -0.7071, 0.0, 0.866, -0.5, 0.0, 0.866, -0.5, 0.0, 1.818e-07, -1.0, 0.0, 1.818e-07, -1.0, 0.0, 0.2588, -0.9659, 0.0, 0.2588, -0.9659, 0.0, -0.7071, 0.7071, 0.0, -0.7071, 0.7071, 0.0, -0.866, 0.5, 0.0, -0.866, 0.5, 0.0, -1.291e-08, 0.0, 1.0, -1.291e-08, 0.0, 1.0, -1.291e-08, 0.0, 1.0, -1.291e-08, 0.0, 1.0, -1.291e-08, 0.0, 1.0, -1.291e-08, 0.0, 1.0, -1.291e-08, 0.0, 1.0, -1.291e-08, 0.0, 1.0, -1.291e-08, 0.0, 1.0, -1.291e-08, 0.0, 1.0, -1.291e-08, 0.0, 1.0, -1.291e-08, 0.0, 1.0, -1.291e-08, 0.0, 1.0, -1.291e-08, 0.0, 1.0, -1.291e-08, 0.0, 1.0, -1.291e-08, 0.0, 1.0, -1.291e-08, 0.0, 1.0, 2.772e-10, 4.424e-08, -1.0, 2.772e-10, 4.424e-08, -1.0, 2.772e-10, 4.424e-08, -1.0, 2.772e-10, 4.424e-08, -1.0, 2.772e-10, 4.424e-08, -1.0, 2.772e-10, 4.424e-08, -1.0, 2.772e-10, 4.424e-08, -1.0, 2.772e-10, 4.424e-08, -1.0, 2.772e-10, 4.424e-08, -1.0, 2.772e-10, 4.424e-08, -1.0, 2.772e-10, 4.424e-08, -1.0, 2.772e-10, 4.424e-08, -1.0, 2.772e-10, 4.424e-08, -1.0, 2.772e-10, 4.424e-08, -1.0, 2.772e-10, 4.424e-08, -1.0, 2.772e-10, 4.424e-08, -1.0, 2.772e-10, 4.424e-08, -1.0, 2.772e-10, 4.424e-08, -1.0, 2.772e-10, 4.424e-08, -1.0, 2.772e-10, 4.424e-08, -1.0, 0.866, 0.5, 0.0, 0.866, 0.5, 0.0, 0.7071, 0.7071, 0.0, 0.7071, 0.7071, 0.0, 1.0, 1.035e-08, 0.0, 1.0, 1.035e-08, 0.0, 1.0, 1.035e-08, 0.0, 1.0, 1.035e-08, 0.0, 1.0, 1.035e-08, 0.0, 1.0, 1.035e-08, 0.0, -0.2588, 0.9659, 0.0, -0.2588, 0.9659, 0.0, 1.818e-07, 1.0, 0.0, 1.818e-07, 1.0, 0.0, 0.5, -0.866, 0.0, 0.5, -0.866, 0.0, 0.7071, -0.7071, 0.0, 0.7071, -0.7071, 0.0, 0.0, 0.0, 1.0, 0.0, 0.0, 1.0, 0.0, 0.0, 1.0, 0.0, 0.0, 1.0, 0.0, 0.0, 1.0, 0.0, 0.0, 1.0, 0.0, 0.0, 1.0, 0.0, 0.0, 1.0, 0.0, 0.0, 1.0, 0.0, 0.0, 1.0, 0.0, 0.0, 1.0, 0.0, 0.0, 1.0, 0.0, 0.0, 1.0, 0.0, 0.0, 1.0, 0.0, 0.0, 1.0, 0.0, 0.0, 1.0, 0.0, 0.0, 1.0, 0.7071, 0.7071, 0.0, 0.7071, 0.7071, 0.0, 0.5, 0.866, 0.0, 0.5, 0.866, 0.0, 0.9659, 0.2588, 0.0, 0.9659, 0.2588, 0.0, 0.9914, 0.1305, 0.0, 0.9914, 0.1305, 0.0, 0.0, 0.9659, 0.2588, 0.0, 0.9979, 0.0654, 0.0, 0.9979, 0.0654, 0.0, 0.9659, 0.2588, 0.0, 1.0, 0.0, 0.0, 1.0, 0.0, 0.0, 1.0, 0.0, 0.0, 1.0, 0.0, 0.7071, -0.7071, 0.0, 0.7071, -0.7071, 0.0, 0.866, -0.5, 0.0, 0.866, -0.5, 0.0, 3.462e-08, 2.856e-08, -1.0, 3.462e-08, 2.856e-08, -1.0, 3.462e-08, 2.856e-08, -1.0, 3.462e-08, 2.856e-08, -1.0, 3.462e-08, 2.856e-08, -1.0, 3.462e-08, 2.856e-08, -1.0, 3.462e-08, 2.856e-08, -1.0, 3.462e-08, 2.856e-08, -1.0, 3.462e-08, 2.856e-08, -1.0, 3.462e-08, 2.856e-08, -1.0, 3.462e-08, 2.856e-08, -1.0, 3.462e-08, 2.856e-08, -1.0, 3.462e-08, 2.856e-08, -1.0, 3.462e-08, 2.856e-08, -1.0, 3.462e-08, 2.856e-08, -1.0, 3.462e-08, 2.856e-08, -1.0, 3.462e-08, 2.856e-08, -1.0, -0.2588, -0.9659, 0.0, -0.2588, -0.9659, 0.0, -1.818e-07, -1.0, 0.0, -1.818e-07, -1.0, 0.0, 0.0, -1.0, 0.0, 0.0, -1.0, 0.0, 0.0, -1.0, 0.0, 0.0, -1.0, 0.0, 0.7071, 0.7071, 0.0, 0.7071, 0.7071, 0.0, 0.5, 0.866, 0.0, 0.5, 0.866, 0.0, 0.2588, -0.9659, 0.0, 0.2588, -0.9659, 0.0, 0.5, -0.866, 0.0, 0.5, -0.866, 0.0, 0.0, 1.0, 0.0, 0.0, 1.0, 0.0, 0.0, 1.0, 0.0, 0.0, 1.0, 0.0, 0.0, 1.0, 0.0, 0.0, 1.0, 0.0, 0.0, 0.0, 1.0, 0.0, 0.0, 1.0, 0.0, 0.0, 1.0, 0.0, 0.0, 1.0, -0.9659, -0.2588, 0.0, -0.9659, -0.2588, 0.0, -0.866, -0.5, 0.0, -0.866, -0.5, 0.0, -0.9659, 0.2588, 0.0, -0.9659, 0.2588, 0.0, -0.9914, 0.1305, 0.0, -0.9914, 0.1305, 0.0, 0.2588, -0.9659, 0.0, 0.2588, -0.9659, 0.0, 0.5, -0.866, 0.0, 0.5, -0.866, 0.0, -0.5, -0.866, 0.0, -0.5, -0.866, 0.0, -0.2588, -0.9659, 0.0, -0.2588, -0.9659, 0.0, 0.0, 0.0, 1.0, 0.0, 0.0, 1.0, 0.0, 0.0, 1.0, 0.0, 0.0, 1.0, 0.9659, 0.2588, 0.0, 0.9659, 0.2588, 0.0, 0.9914, 0.1305, 0.0, 0.9914, 0.1305, 0.0, 0.0, 4.371e-08, -1.0, 0.0, 4.371e-08, -1.0, 0.0, 4.371e-08, -1.0, 0.0, 4.371e-08, -1.0, 0.0, 4.371e-08, -1.0, 0.0, 4.371e-08, -1.0, 0.0, 4.371e-08, -1.0, 0.0, 4.371e-08, -1.0, 0.0, 4.371e-08, -1.0, 0.0, 4.371e-08, -1.0, 0.0, 4.371e-08, -1.0, 0.0, 4.371e-08, -1.0, 0.0, 4.371e-08, -1.0, 0.0, 4.371e-08, -1.0, 0.0, 4.371e-08, -1.0, 0.0, 4.371e-08, -1.0, 0.0, 4.371e-08, -1.0, 1.0, 0.0, 0.0, 1.0, 0.0, 0.0, 1.0, 0.0, 0.0, 1.0, 0.0, 0.0, 0.0, 0.0, 1.0, 0.0, 0.0, 1.0, 0.0, 0.0, 1.0, 0.0, 0.0, 1.0, 0.0, 0.0, 1.0, 0.0, 0.0, 1.0, 0.0, 0.0, 1.0, 0.0, 0.0, 1.0, 0.0, 0.0, 1.0, 0.0, 0.0, 1.0, 0.0, 0.0, 1.0, 0.0, 0.0, 1.0, 0.0, 0.0, 1.0, 0.0, 0.0, 1.0, 0.0, 0.0, 1.0, 0.0, 0.0, 1.0, 0.0, 0.0, 1.0, 0.866, -0.5, 0.0, 0.866, -0.5, 0.0, 0.9659, -0.2588, 0.0, 0.9659, -0.2588, 0.0, -1.0, 5.551e-14, 0.0, -1.0, 5.551e-14, 0.0, -1.0, 5.551e-14, 0.0, -1.0, 5.551e-14, 0.0, -0.7071, -0.7071, 0.0, -0.7071, -0.7071, 0.0, -0.5, -0.866, 0.0, -0.5, -0.866, 0.0, 0.0, 1.0, 0.0, 0.0, 1.0, 0.0, 0.0, 1.0, 0.0, 0.0, 1.0, 0.0, 0.5, -0.866, 0.0, 0.5, -0.866, 0.0, 0.7071, -0.7071, 0.0, 0.7071, -0.7071, 0.0, 0.0, -1.0, 0.0, 0.0, -1.0, 0.0, 0.0, -1.0, 0.0, 0.0, -1.0, 0.0, 0.9659, -0.2588, 0.0, 0.9659, -0.2588, 0.0, 0.9914, -0.1305, 0.0, 0.9914, -0.1305, 0.0, 0.0, 1.0, 0.0, 0.0, 1.0, 0.0, 0.0, 1.0, 0.0, 0.0, 1.0, 0.0, -0.9659, -0.2588, 0.0, -0.9659, -0.2588, 0.0, -0.866, -0.5, 0.0, -0.866, -0.5, 0.0, 0.0, 0.0654, 0.9979, 0.0, -0.0654, 0.9979, 0.0, -0.0654, 0.9979, 0.0, 0.0654, 0.9979, -0.2588, -0.9659, 0.0, -0.2588, -0.9659, 0.0, 1.818e-07, -1.0, 0.0, 1.818e-07, -1.0, 0.0, -0.9659, -0.2588, 0.0, -0.9659, -0.2588, 0.0, -0.9914, -0.1305, 0.0, -0.9914, -0.1305, 0.0, 0.0, -1.0, 0.0, 0.0, -1.0, 0.0, 0.0, -1.0, 0.0, 0.0, -1.0, 0.0, 0.0, -1.0, 0.0, 0.0, -1.0, 0.0, -4.303e-09, 0.0, 1.0, -4.303e-09, 0.0, 1.0, -4.303e-09, 0.0, 1.0, -4.303e-09, 0.0, 1.0, -4.303e-09, 0.0, 1.0, -4.303e-09, 0.0, 1.0, -4.303e-09, 0.0, 1.0, -4.303e-09, 0.0, 1.0, -4.303e-09, 0.0, 1.0, -4.303e-09, 0.0, 1.0, -4.303e-09, 0.0, 1.0, -4.303e-09, 0.0, 1.0, -4.303e-09, 0.0, 1.0, -4.303e-09, 0.0, 1.0, -4.303e-09, 0.0, 1.0, -4.303e-09, 0.0, 1.0, -4.303e-09, 0.0, 1.0, 0.0, 0.0, 1.0, 0.0, 0.0, 1.0, 0.0, 0.0, 1.0, 0.0, 0.0, 1.0, 1.0, 0.0, 0.0, 1.0, 0.0, 0.0, 1.0, 0.0, 0.0, 1.0, 0.0, 0.0, 0.0, 0.866, 0.5, 0.0, 0.9659, 0.2588, 0.0, 0.9659, 0.2588, 0.0, 0.866, 0.5, -0.5, 0.866, 0.0, -0.5, 0.866, 0.0, -0.7071, 0.7071, 0.0, -0.7071, 0.7071, 0.0, -1.0, 0.0, 0.0, -1.0, 0.0, 0.0, -1.0, 0.0, 0.0, -1.0, 0.0, 0.0, 0.0, -0.866, 0.5, 0.0, -0.7071, 0.7071, 0.0, -0.7071, 0.7071, 0.0, -0.866, 0.5, 0.0, 0.0, 1.0, 0.0, 0.0, 1.0, 0.0, 0.0, 1.0, 0.0, 0.0, 1.0, 0.0, 0.0654, 0.9979, 0.0, 0.2588, 0.9659, 0.0, 0.2588, 0.9659, 0.0, 0.0654, 0.9979, -1.0, 0.0, 0.0, -1.0, 0.0, 0.0, -1.0, 0.0, 0.0, -1.0, 0.0, 0.0, 0.0, 0.5, 0.866, 0.0, 0.7071, 0.7071, 0.0, 0.7071, 0.7071, 0.0, 0.5, 0.866, 0.0, -0.9659, 0.2588, 0.0, -0.866, 0.5, 0.0, -0.866, 0.5, 0.0, -0.9659, 0.2588, 0.0, -0.7071, 0.7071, 0.0, -0.5, 0.866, 0.0, -0.5, 0.866, 0.0, -0.7071, 0.7071, 0.0, -0.9979, 0.0654, 0.0, -0.9659, 0.2588, 0.0, -0.9659, 0.2588, 0.0, -0.9979, 0.0654, -1.0, -4.075e-08, 0.0, -1.0, -4.075e-08, 0.0, -1.0, -4.075e-08, 0.0, -1.0, -4.075e-08, 0.0, 0.9659, 0.2588, 0.0, 0.9659, 0.2588, 0.0, 0.866, 0.5, 0.0, 0.866, 0.5, 0.0, 0.0, 1.0, -1.647e-07, 0.0, 0.9979, 0.0654, 0.0, 0.9979, 0.0654, 0.0, 1.0, -1.647e-07, 0.0, 1.0, -1.647e-07, 0.0, 1.0, -1.647e-07, 0.0, 1.0, -1.647e-07, 0.0, 1.0, -1.647e-07, 0.0, 1.0, -1.647e-07, 0.0, 1.0, -1.647e-07, 0.0, 1.0, -1.647e-07, 0.0, 1.0, -1.647e-07, 0.0, 1.0, 0.0, 0.0, 1.0, 0.0, 0.0, 1.0, 0.0, 0.0, 1.0, 0.0, 0.0, 1.0, 0.0, 0.0, 1.0, 0.0, 0.0, -1.0, 0.0, 0.0, -1.0, 0.0, 0.0, -1.0, 0.0, 0.0, -1.0, 0.0, 0.0, -1.0, 0.0, 0.0, -1.0, 0.0, 0.0, 0.2588, 0.9659, 0.0, 0.5, 0.866, 0.0, 0.5, 0.866, 0.0, 0.2588, 0.9659, 0.0, 0.0, 1.0, 0.0, 0.0, 1.0, 0.0, 0.0, 1.0, 0.0, 0.0, 1.0, 0.0, 9.658e-08, -1.0, 0.0, 9.658e-08, -1.0, 0.0, 9.658e-08, -1.0, 0.0, 9.658e-08, -1.0, 0.0, 9.658e-08, -1.0, 0.0, 9.658e-08, -1.0, 0.0, 9.658e-08, -1.0, 0.0, 9.658e-08, -1.0, 0.9659, -0.2588, 0.0, 0.9659, -0.2588, 0.0, 0.9914, -0.1305, 0.0, 0.9914, -0.1305, 0.0, 0.0, -5.183e-08, 1.0, 0.0, -5.183e-08, 1.0, 0.0, -5.183e-08, 1.0, 0.0, -5.183e-08, 1.0])] * 3)])

# ---- objects
ob_led_dual0603 = bpy.data.objects.new('LED_Dual0603', me_led_dual0603)

# ---- transforms, parenting, visibility, modifiers, constraints
ob_led_dual0603.location = (0.0, 0.0, 0.0)
_m = ob_led_dual0603.modifiers.new('Bevel', 'BEVEL')
_m.width = 0.003
_m.width_pct = 0.003
_m.segments = 3

# ---- collection membership
col_led_dual0603.objects.link(ob_led_dual0603)

# ---- scene / render settings (as saved in the file)
scene.frame_start = 1; scene.frame_end = 250; scene.frame_set(1)
scene.render.engine = 'CYCLES'
scene.cycles.samples = 100
scene.cycles.sampling_pattern = 'TABULATED_SOBOL'
scene.cycles.use_light_tree = False
scene.cycles.max_bounces = 100
scene.cycles.diffuse_bounces = 100
scene.cycles.glossy_bounces = 100
scene.cycles.transmission_bounces = 100
scene.cycles.volume_bounces = 100
scene.cycles.transparent_max_bounces = 100
scene.eevee.ray_tracing_options.trace_max_roughness = 0.0
scene.view_settings.view_transform = 'Filmic'
bpy.context.view_layer.update()

# ---- added for rendering (the .blend has no active camera): camera
cam_auto = bpy.data.cameras.new('AutoCamera')
cam_auto.lens = 50.0
cam_auto.sensor_width = 36.0
cam_auto.clip_end = 1000.0
ob_auto_camera = bpy.data.objects.new('AutoCamera', cam_auto)
scene.collection.objects.link(ob_auto_camera)
ob_auto_camera.location = (2.12181, -2.54618, 1.87745)
ob_auto_camera.rotation_euler = (1.09748, -7.21219e-08, 0.694738)
scene.camera = ob_auto_camera
bpy.context.view_layer.update()
